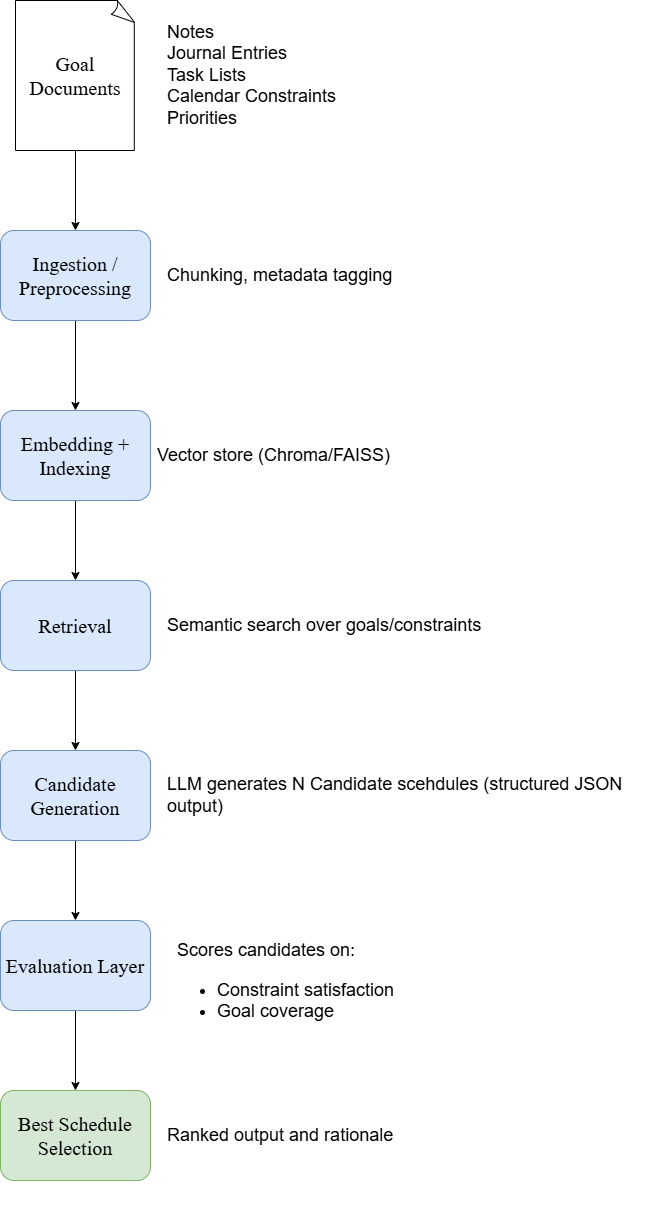

The diagram above was exported from draw.io. Its source (the exported page's mxGraphModel, read from the mxfile embedded in the PNG):
<mxGraphModel dx="1678" dy="989" grid="1" gridSize="10" guides="1" tooltips="1" connect="1" arrows="1" fold="1" page="1" pageScale="1" pageWidth="1400" pageHeight="1600" math="0" shadow="0">
  <root>
    <mxCell id="0" />
    <mxCell id="1" parent="0" />
    <mxCell id="8zzdLGDRlHkpIa79IdIB-10" style="edgeStyle=orthogonalEdgeStyle;rounded=0;orthogonalLoop=1;jettySize=auto;html=1;entryX=0.5;entryY=0;entryDx=0;entryDy=0;fontSize=20;fontStyle=0;fontFamily=Times New Roman;" edge="1" parent="1" source="8zzdLGDRlHkpIa79IdIB-3" target="8zzdLGDRlHkpIa79IdIB-4">
      <mxGeometry relative="1" as="geometry" />
    </mxCell>
    <mxCell id="8zzdLGDRlHkpIa79IdIB-3" value="Goal Documents" style="whiteSpace=wrap;html=1;shape=mxgraph.basic.document;fontSize=20;fontStyle=0;fontFamily=Times New Roman;" vertex="1" parent="1">
      <mxGeometry x="510" y="200" width="120" height="150" as="geometry" />
    </mxCell>
    <mxCell id="8zzdLGDRlHkpIa79IdIB-11" style="edgeStyle=orthogonalEdgeStyle;rounded=0;orthogonalLoop=1;jettySize=auto;html=1;entryX=0.5;entryY=0;entryDx=0;entryDy=0;fontSize=20;fontStyle=0;fontFamily=Times New Roman;" edge="1" parent="1" source="8zzdLGDRlHkpIa79IdIB-4" target="8zzdLGDRlHkpIa79IdIB-5">
      <mxGeometry relative="1" as="geometry" />
    </mxCell>
    <mxCell id="8zzdLGDRlHkpIa79IdIB-4" value="Ingestion / Preprocessing" style="rounded=1;whiteSpace=wrap;html=1;fillColor=#dae8fc;strokeColor=#6c8ebf;fontSize=20;fontStyle=0;fontFamily=Times New Roman;" vertex="1" parent="1">
      <mxGeometry x="495" y="430" width="150" height="90" as="geometry" />
    </mxCell>
    <mxCell id="8zzdLGDRlHkpIa79IdIB-12" style="edgeStyle=orthogonalEdgeStyle;rounded=0;orthogonalLoop=1;jettySize=auto;html=1;entryX=0.5;entryY=0;entryDx=0;entryDy=0;fontSize=20;fontStyle=0;fontFamily=Times New Roman;" edge="1" parent="1" source="8zzdLGDRlHkpIa79IdIB-5" target="8zzdLGDRlHkpIa79IdIB-6">
      <mxGeometry relative="1" as="geometry" />
    </mxCell>
    <mxCell id="8zzdLGDRlHkpIa79IdIB-5" value="Embedding + Indexing" style="rounded=1;whiteSpace=wrap;html=1;fillColor=#dae8fc;strokeColor=#6c8ebf;fontSize=20;fontStyle=0;fontFamily=Times New Roman;" vertex="1" parent="1">
      <mxGeometry x="495" y="610" width="150" height="90" as="geometry" />
    </mxCell>
    <mxCell id="8zzdLGDRlHkpIa79IdIB-13" style="edgeStyle=orthogonalEdgeStyle;rounded=0;orthogonalLoop=1;jettySize=auto;html=1;entryX=0.5;entryY=0;entryDx=0;entryDy=0;fontSize=20;fontStyle=0;fontFamily=Times New Roman;" edge="1" parent="1" source="8zzdLGDRlHkpIa79IdIB-6" target="8zzdLGDRlHkpIa79IdIB-7">
      <mxGeometry relative="1" as="geometry" />
    </mxCell>
    <mxCell id="8zzdLGDRlHkpIa79IdIB-6" value="Retrieval" style="rounded=1;whiteSpace=wrap;html=1;fillColor=#dae8fc;strokeColor=#6c8ebf;fontSize=20;fontStyle=0;fontFamily=Times New Roman;" vertex="1" parent="1">
      <mxGeometry x="495" y="780" width="150" height="90" as="geometry" />
    </mxCell>
    <mxCell id="8zzdLGDRlHkpIa79IdIB-14" style="edgeStyle=orthogonalEdgeStyle;rounded=0;orthogonalLoop=1;jettySize=auto;html=1;entryX=0.5;entryY=0;entryDx=0;entryDy=0;fontSize=20;fontStyle=0;fontFamily=Times New Roman;" edge="1" parent="1" source="8zzdLGDRlHkpIa79IdIB-7" target="8zzdLGDRlHkpIa79IdIB-8">
      <mxGeometry relative="1" as="geometry" />
    </mxCell>
    <mxCell id="8zzdLGDRlHkpIa79IdIB-7" value="Candidate Generation" style="rounded=1;whiteSpace=wrap;html=1;fillColor=#dae8fc;strokeColor=#6c8ebf;fontSize=20;fontStyle=0;fontFamily=Times New Roman;" vertex="1" parent="1">
      <mxGeometry x="495" y="950" width="150" height="90" as="geometry" />
    </mxCell>
    <mxCell id="8zzdLGDRlHkpIa79IdIB-15" style="edgeStyle=orthogonalEdgeStyle;rounded=0;orthogonalLoop=1;jettySize=auto;html=1;entryX=0.5;entryY=0;entryDx=0;entryDy=0;fontSize=20;fontStyle=0;fontFamily=Times New Roman;" edge="1" parent="1" source="8zzdLGDRlHkpIa79IdIB-8" target="8zzdLGDRlHkpIa79IdIB-9">
      <mxGeometry relative="1" as="geometry" />
    </mxCell>
    <mxCell id="8zzdLGDRlHkpIa79IdIB-8" value="Evaluation Layer" style="rounded=1;whiteSpace=wrap;html=1;fillColor=#dae8fc;strokeColor=#6c8ebf;fontSize=20;fontStyle=0;fontFamily=Times New Roman;" vertex="1" parent="1">
      <mxGeometry x="495" y="1120" width="150" height="90" as="geometry" />
    </mxCell>
    <mxCell id="8zzdLGDRlHkpIa79IdIB-9" value="Best Schedule Selection" style="rounded=1;whiteSpace=wrap;html=1;fillColor=#d5e8d4;strokeColor=#82b366;fontSize=20;fontStyle=0;fontFamily=Times New Roman;" vertex="1" parent="1">
      <mxGeometry x="495" y="1290" width="150" height="90" as="geometry" />
    </mxCell>
    <mxCell id="8zzdLGDRlHkpIa79IdIB-17" value="Notes&lt;div&gt;Journal Entries&lt;br&gt;&lt;div&gt;Task Lists&lt;/div&gt;&lt;div&gt;Calendar Constraints&lt;/div&gt;&lt;div&gt;Priorities&lt;/div&gt;&lt;/div&gt;" style="text;html=1;whiteSpace=wrap;strokeColor=none;fillColor=none;align=left;verticalAlign=middle;rounded=0;fontSize=18;" vertex="1" parent="1">
      <mxGeometry x="660" y="205" width="470" height="140" as="geometry" />
    </mxCell>
    <mxCell id="8zzdLGDRlHkpIa79IdIB-18" value="Chunking, metadata tagging" style="text;html=1;whiteSpace=wrap;strokeColor=none;fillColor=none;align=left;verticalAlign=middle;rounded=0;fontSize=18;" vertex="1" parent="1">
      <mxGeometry x="660" y="405" width="470" height="140" as="geometry" />
    </mxCell>
    <mxCell id="8zzdLGDRlHkpIa79IdIB-19" value="Vector store (Chroma/FAISS)" style="text;html=1;whiteSpace=wrap;strokeColor=none;fillColor=none;align=left;verticalAlign=middle;rounded=0;fontSize=18;" vertex="1" parent="1">
      <mxGeometry x="650" y="585" width="470" height="140" as="geometry" />
    </mxCell>
    <mxCell id="8zzdLGDRlHkpIa79IdIB-20" value="Semantic search over goals/constraints" style="text;html=1;whiteSpace=wrap;strokeColor=none;fillColor=none;align=left;verticalAlign=middle;rounded=0;fontSize=18;" vertex="1" parent="1">
      <mxGeometry x="660" y="755" width="470" height="140" as="geometry" />
    </mxCell>
    <mxCell id="8zzdLGDRlHkpIa79IdIB-21" value="LLM generates N Candidate scehdules (structured JSON output)" style="text;html=1;whiteSpace=wrap;strokeColor=none;fillColor=none;align=left;verticalAlign=middle;rounded=0;fontSize=18;" vertex="1" parent="1">
      <mxGeometry x="660" y="925" width="470" height="140" as="geometry" />
    </mxCell>
    <mxCell id="8zzdLGDRlHkpIa79IdIB-22" value="Scores candidates on:&lt;div&gt;&lt;ul&gt;&lt;li&gt;Constraint satisfaction&lt;/li&gt;&lt;li&gt;Goal coverage&lt;/li&gt;&lt;/ul&gt;&lt;/div&gt;" style="text;html=1;whiteSpace=wrap;strokeColor=none;fillColor=none;align=left;verticalAlign=middle;rounded=0;fontSize=18;" vertex="1" parent="1">
      <mxGeometry x="670" y="1120" width="470" height="140" as="geometry" />
    </mxCell>
    <mxCell id="8zzdLGDRlHkpIa79IdIB-23" value="Ranked output and rationale" style="text;html=1;whiteSpace=wrap;strokeColor=none;fillColor=none;align=left;verticalAlign=middle;rounded=0;fontSize=18;" vertex="1" parent="1">
      <mxGeometry x="660" y="1265" width="470" height="140" as="geometry" />
    </mxCell>
  </root>
</mxGraphModel>